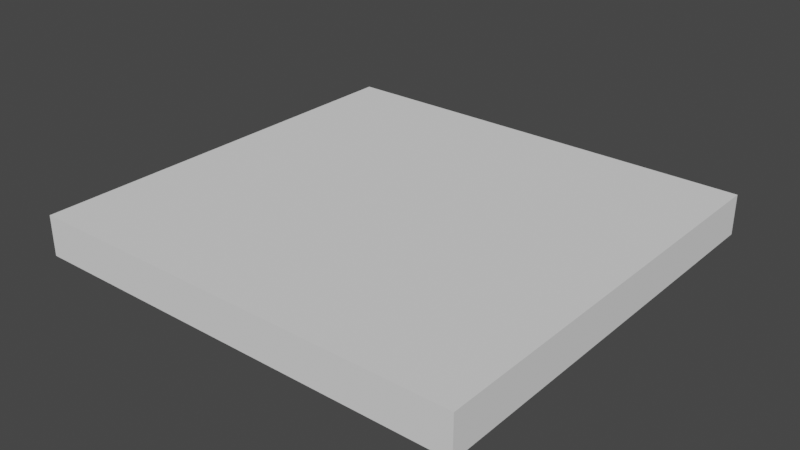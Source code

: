 # Source: BigWall.blend  (saved by Blender 2.92.15; exported with 4.5.12 LTS)
import bpy
from mathutils import Matrix  # noqa: F401  (used for matrix-valued properties, if any)

bpy.ops.wm.read_factory_settings(use_empty=True)
scene = bpy.context.scene
scene.name = 'Scene'

# ---- world
world_world = bpy.data.worlds.new('World'); scene.world = world_world
world_world.use_nodes = True; world_world.node_tree.nodes.clear()
_N = world_world.node_tree.nodes; _L = world_world.node_tree.links
n0 = _N.new('ShaderNodeOutputWorld'); n0.name = 'World Output'; n0.location = (300, 300)
n1 = _N.new('ShaderNodeBackground'); n1.name = 'Background'; n1.location = (10, 300)
n1.inputs[0].default_value = (0.05088, 0.05088, 0.05088, 1.0)
_L.new(n1.outputs[0], n0.inputs[0])
n0.is_active_output = True
world_world.color = (0.05088, 0.05088, 0.05088)
world_world.use_sun_shadow = False
world_world.sun_shadow_jitter_overblur = 0.0

# ---- meshes
me_cube_002 = bpy.data.meshes.new('Cube.002')
me_cube_002.from_pydata([(-2.1, 0.0, -0.1), (-2.1, 0.0, 0.1), (-2.1, 2.1, -0.1), (-2.1, 2.1, 0.1), (0.1, 0.0, -0.1), (0.1, 0.0, 0.1), (0.1, 2.1, -0.1), (0.1, 2.1, 0.1)], [], [(0, 1, 3, 2), (2, 3, 7, 6), (6, 7, 5, 4), (4, 5, 1, 0), (2, 6, 4, 0), (7, 3, 1, 5)])
_uv = me_cube_002.uv_layers.new(name='UVMap')
_uv.uv.foreach_set('vector', [0.192, 0.247, 0.242, 0.247, 0.242, 0.772, 0.192, 0.772, 0.7819, 0.2341, 0.8319, 0.2341, 0.8319, 0.7841, 0.7819, 0.7841, 0.06651, 0.2438, 0.1165, 0.2438, 0.1165, 0.7688, 0.06651, 0.7688, 0.8719, 0.2365, 0.9219, 0.2365, 0.9219, 0.7865, 0.8719, 0.7865, 0.25, 0.375, 0.75, 0.375, 0.75, 0.875, 0.25, 0.875, 0.25, 0.375, 0.75, 0.375, 0.75, 0.875, 0.25, 0.875])
me_cube_002.use_remesh_fix_poles = True
me_cube_002.use_remesh_preserve_attributes = False
me_cube_002.use_mirror_vertex_groups = False
me_cube_002.update()

# ---- objects
ob_bigwall = bpy.data.objects.new('BigWall', me_cube_002)

# ---- transforms, parenting, visibility, modifiers, constraints
ob_bigwall.location = (0.0, 0.0, 0.0)
ob_bigwall.lineart.crease_threshold = 0.0

# ---- collection membership
scene.collection.objects.link(ob_bigwall)

# ---- scene / render settings (as saved in the file)
scene.frame_start = 1; scene.frame_end = 250; scene.frame_set(1)
scene.render.engine = 'BLENDER_EEVEE_NEXT'
scene.cycles.use_denoising = False
scene.cycles.samples = 128
scene.cycles.sampling_pattern = 'TABULATED_SOBOL'
scene.cycles.use_adaptive_sampling = False
scene.cycles.use_light_tree = False
scene.view_settings.view_transform = 'Filmic'
bpy.context.view_layer.update()

# ---- added for rendering (the .blend has no active camera and no usable light): camera, sun
cam_auto = bpy.data.cameras.new('AutoCamera')
cam_auto.lens = 50.0
cam_auto.sensor_width = 36.0
cam_auto.clip_end = 1000.0
ob_auto_camera = bpy.data.objects.new('AutoCamera', cam_auto)
scene.collection.objects.link(ob_auto_camera)
ob_auto_camera.location = (1.82004, -2.33405, 2.25603)
ob_auto_camera.rotation_euler = (1.09748, -7.21219e-08, 0.694738)
scene.camera = ob_auto_camera
light_auto_sun = bpy.data.lights.new('AutoSun', 'SUN')
light_auto_sun.energy = 3.0
light_auto_sun.angle = 0.0523599
ob_auto_sun = bpy.data.objects.new('AutoSun', light_auto_sun)
scene.collection.objects.link(ob_auto_sun)
ob_auto_sun.rotation_euler = (0.872665, 0.174533, 0.523599)
bpy.context.view_layer.update()
